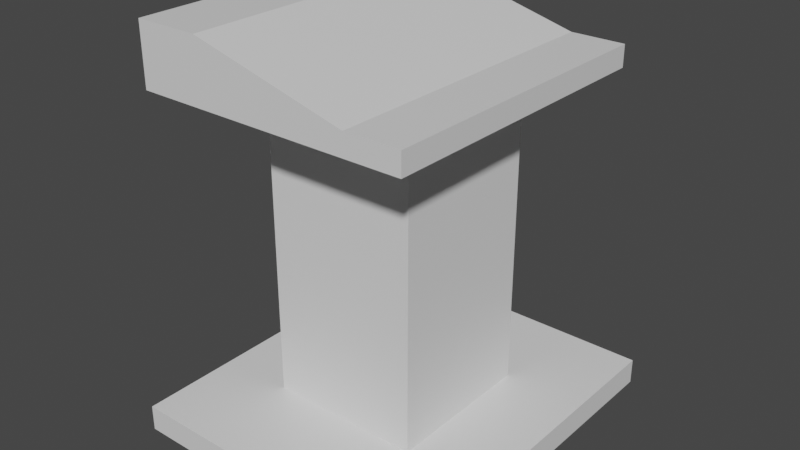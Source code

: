 # Source: lectern.blend  (saved by Blender 2.91.10; exported with 4.5.12 LTS)
import bpy
from mathutils import Matrix  # noqa: F401  (used for matrix-valued properties, if any)

bpy.ops.wm.read_factory_settings(use_empty=True)
scene = bpy.context.scene
scene.name = 'Scene'

# ---- collections
col_collection = bpy.data.collections.new('Collection'); scene.collection.children.link(col_collection)

# ---- materials (node trees are filled in below, after node groups)
mat_material = bpy.data.materials.new('Material')
mat_material.alpha_threshold = 0.0
mat_material.use_transparent_shadow = False
mat_material.line_color = (0.0, 0.0, 0.0, 1.0)

# ---- material node trees
mat_material.use_nodes = True; mat_material.node_tree.nodes.clear()
_N = mat_material.node_tree.nodes; _L = mat_material.node_tree.links
n0 = _N.new('ShaderNodeOutputMaterial'); n0.name = 'Material Output'; n0.location = (300, 300)
n1 = _N.new('ShaderNodeBsdfPrincipled'); n1.name = 'Principled BSDF'; n1.location = (10, 300)
n1.distribution = 'GGX'
n1.subsurface_method = 'BURLEY'
n1.inputs[2].default_value = 0.4
n1.inputs[3].default_value = 1.45
n1.inputs[27].default_value = (0.0, 0.0, 0.0, 1.0)
n1.inputs[28].default_value = 1.0
_L.new(n1.outputs[0], n0.inputs[0])
n0.is_active_output = True

# ---- world
world_world = bpy.data.worlds.new('World'); scene.world = world_world
world_world.use_nodes = True; world_world.node_tree.nodes.clear()
_N = world_world.node_tree.nodes; _L = world_world.node_tree.links
n0 = _N.new('ShaderNodeOutputWorld'); n0.name = 'World Output'; n0.location = (300, 300)
n1 = _N.new('ShaderNodeBackground'); n1.name = 'Background'; n1.location = (10, 300)
n1.inputs[0].default_value = (0.05088, 0.05088, 0.05088, 1.0)
_L.new(n1.outputs[0], n0.inputs[0])
n0.is_active_output = True
world_world.color = (0.05088, 0.05088, 0.05088)
world_world.use_sun_shadow = False
world_world.sun_shadow_jitter_overblur = 0.0

# ---- meshes
me_cube = bpy.data.meshes.new('Cube')
me_cube.from_pydata([(1.0, 1.003, 1.0), (1.0, 1.003, -1.0), (1.0, 0.0, 1.0), (1.0, 0.0, -1.0), (-1.0, 1.003, 1.0), (-1.0, 1.003, -1.0), (-1.0, 0.0, 1.0), (-1.0, 0.0, -1.0), (-1.0, 1.003, -1.167), (-1.0, 0.0, -1.167), (1.0, 1.003, -1.167), (1.0, 0.0, -1.167), (2.056, 0.0, -1.0), (2.056, 1.003, -1.0), (2.056, 0.0, -1.167), (2.056, 1.003, -1.167), (1.0, 2.318, -1.0), (-1.0, 2.318, -1.0), (1.0, 2.318, -1.167), (-1.0, 2.318, -1.167), (2.056, 2.318, -1.167), (2.056, 2.318, -1.0), (1.0, 0.0, 1.139), (-1.0, 0.0, 1.397), (1.0, 1.003, 1.139), (-1.0, 1.003, 1.397), (1.7, 1.003, 1.0), (1.7, 0.0, 1.0), (1.7, 1.003, 1.139), (1.7, 0.0, 1.139), (-1.0, 1.958, 1.0), (1.0, 1.958, 1.0), (-1.0, 1.958, 1.397), (1.0, 1.958, 1.139), (1.7, 1.958, 1.139), (1.7, 1.958, 1.0), (-1.948, 1.003, -1.0), (-1.948, 0.0, -1.0), (-1.948, 1.003, -1.167), (-1.948, 0.0, -1.167), (-1.948, 2.318, -1.0), (-1.948, 2.318, -1.167), (-1.855, 0.0, 1.0), (-1.855, 1.003, 1.0), (-1.855, 0.0, 1.397), (-1.855, 1.003, 1.397), (-1.855, 1.958, 1.0), (-1.855, 1.958, 1.397)], [], [(25, 24, 33, 32), (7, 6, 4, 5), (1, 0, 2, 3), (5, 4, 0, 1), (8, 10, 11, 9), (7, 5, 36, 37), (10, 8, 19, 18), (1, 13, 21, 16), (13, 12, 14, 15), (11, 10, 15, 14), (1, 3, 12, 13), (18, 16, 21, 20), (17, 16, 18, 19), (17, 19, 41, 40), (15, 10, 18, 20), (5, 1, 16, 17), (13, 15, 20, 21), (24, 25, 23, 22), (4, 6, 42, 43), (24, 22, 29, 28), (27, 26, 28, 29), (2, 0, 26, 27), (0, 4, 30, 31), (31, 30, 32, 33), (31, 33, 34, 35), (28, 26, 35, 34), (26, 0, 31, 35), (25, 32, 47, 45), (24, 28, 34, 33), (37, 36, 38, 39), (38, 36, 40, 41), (5, 17, 40, 36), (19, 8, 38, 41), (8, 9, 39, 38), (43, 42, 44, 45), (43, 45, 47, 46), (23, 25, 45, 44), (32, 30, 46, 47), (30, 4, 43, 46)])
_uv = me_cube.uv_layers.new(name='UVMap')
_uv.uv.foreach_set('vector', [0.875, 0.5, 0.625, 0.5, 0.625, 0.5, 0.875, 0.5, 0.375, 0.0, 0.625, 0.0, 0.625, 0.25, 0.375, 0.25, 0.375, 0.5, 0.625, 0.5, 0.625, 0.75, 0.375, 0.75, 0.375, 0.25, 0.625, 0.25, 0.625, 0.5, 0.375, 0.5, 0.125, 0.5, 0.375, 0.5, 0.375, 0.75, 0.125, 0.75, 0.375, 0.0, 0.375, 0.25, 0.375, 0.25, 0.375, 0.0, 0.375, 0.5, 0.125, 0.5, 0.125, 0.5, 0.375, 0.5, 0.375, 0.5, 0.375, 0.5, 0.375, 0.5, 0.375, 0.5, 0.375, 0.5, 0.375, 0.75, 0.375, 0.75, 0.375, 0.5, 0.375, 0.75, 0.375, 0.5, 0.375, 0.5, 0.375, 0.75, 0.375, 0.5, 0.375, 0.75, 0.375, 0.75, 0.375, 0.5, 0.375, 0.5, 0.375, 0.5, 0.375, 0.5, 0.375, 0.5, 0.375, 0.25, 0.375, 0.5, 0.375, 0.5, 0.375, 0.25, 0.375, 0.25, 0.375, 0.25, 0.375, 0.25, 0.375, 0.25, 0.375, 0.5, 0.375, 0.5, 0.375, 0.5, 0.375, 0.5, 0.375, 0.25, 0.375, 0.5, 0.375, 0.5, 0.375, 0.25, 0.375, 0.5, 0.375, 0.5, 0.375, 0.5, 0.375, 0.5, 0.625, 0.5, 0.875, 0.5, 0.875, 0.75, 0.625, 0.75, 0.625, 0.25, 0.625, 0.0, 0.625, 0.0, 0.625, 0.25, 0.625, 0.5, 0.625, 0.75, 0.625, 0.75, 0.625, 0.5, 0.625, 0.75, 0.625, 0.5, 0.625, 0.5, 0.625, 0.75, 0.625, 0.75, 0.625, 0.5, 0.625, 0.5, 0.625, 0.75, 0.625, 0.5, 0.625, 0.25, 0.625, 0.25, 0.625, 0.5, 0.625, 0.5, 0.625, 0.25, 0.625, 0.25, 0.625, 0.5, 0.625, 0.5, 0.625, 0.5, 0.625, 0.5, 0.625, 0.5, 0.625, 0.5, 0.625, 0.5, 0.625, 0.5, 0.625, 0.5, 0.625, 0.5, 0.625, 0.5, 0.625, 0.5, 0.625, 0.5, 0.875, 0.5, 0.875, 0.5, 0.875, 0.5, 0.875, 0.5, 0.625, 0.5, 0.625, 0.5, 0.625, 0.5, 0.625, 0.5, 0.375, 0.0, 0.375, 0.25, 0.375, 0.25, 0.375, 0.0, 0.375, 0.25, 0.375, 0.25, 0.375, 0.25, 0.375, 0.25, 0.375, 0.25, 0.375, 0.25, 0.375, 0.25, 0.375, 0.25, 0.125, 0.5, 0.125, 0.5, 0.125, 0.5, 0.125, 0.5, 0.125, 0.5, 0.125, 0.75, 0.125, 0.75, 0.125, 0.5, 0.625, 0.25, 0.625, 0.0, 0.625, 0.0, 0.625, 0.25, 0.625, 0.25, 0.625, 0.25, 0.625, 0.25, 0.625, 0.25, 0.875, 0.75, 0.875, 0.5, 0.875, 0.5, 0.875, 0.75, 0.625, 0.25, 0.625, 0.25, 0.625, 0.25, 0.625, 0.25, 0.625, 0.25, 0.625, 0.25, 0.625, 0.25, 0.625, 0.25])
me_cube.materials.append(mat_material)
me_cube.use_remesh_preserve_volume = False
me_cube.use_remesh_preserve_attributes = False
me_cube.use_mirror_vertex_groups = False
me_cube.update()

# ---- objects
ob_cube = bpy.data.objects.new('Cube', me_cube)

# ---- transforms, parenting, visibility, modifiers, constraints
ob_cube.location = (0.0, 0.0, 0.0)
ob_cube.scale = (0.5, 0.5, 1.0)
ob_cube.lock_rotations_4d = False
ob_cube.empty_display_type = 'ARROWS'
ob_cube.lineart.crease_threshold = 0.0
_m = ob_cube.modifiers.new('Mirror', 'MIRROR')
_m.use_axis = (False, True, False)
_m.use_clip = True

# ---- collection membership
col_collection.objects.link(ob_cube)

# ---- scene / render settings (as saved in the file)
scene.frame_start = 1; scene.frame_end = 250; scene.frame_set(1)
scene.render.engine = 'BLENDER_EEVEE_NEXT'
scene.cycles.use_denoising = False
scene.cycles.samples = 128
scene.cycles.sampling_pattern = 'TABULATED_SOBOL'
scene.cycles.use_adaptive_sampling = False
scene.cycles.use_light_tree = False
scene.view_settings.view_transform = 'Filmic'
bpy.context.view_layer.update()

# ---- added for rendering (the .blend has no active camera and no usable light): camera, sun
cam_auto = bpy.data.cameras.new('AutoCamera')
cam_auto.lens = 50.0
cam_auto.sensor_width = 36.0
cam_auto.clip_end = 1000.0
ob_auto_camera = bpy.data.objects.new('AutoCamera', cam_auto)
scene.collection.objects.link(ob_auto_camera)
ob_auto_camera.location = (3.72277, -4.43513, 3.07218)
ob_auto_camera.rotation_euler = (1.09748, -7.21219e-08, 0.694738)
scene.camera = ob_auto_camera
light_auto_sun = bpy.data.lights.new('AutoSun', 'SUN')
light_auto_sun.energy = 3.0
light_auto_sun.angle = 0.0523599
ob_auto_sun = bpy.data.objects.new('AutoSun', light_auto_sun)
scene.collection.objects.link(ob_auto_sun)
ob_auto_sun.rotation_euler = (0.872665, 0.174533, 0.523599)
bpy.context.view_layer.update()
